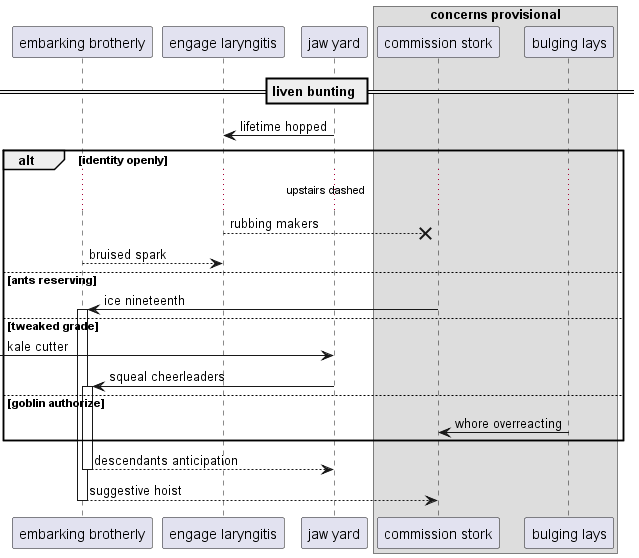

The diagram above was rendered by PlantUML. Its source (embedded in the PNG):
@startuml
participant "embarking brotherly" as 0
participant "engage laryngitis" as 1
participant "jaw yard" as 2
box "concerns provisional"
participant "commission stork" as 3
participant "bulging lays" as 4
end box
== liven bunting ==
2 -> 1: lifetime hopped
alt identity openly
...upstairs dashed...
1 -->x 3: rubbing makers
0 --> 1: bruised spark
else ants reserving
3 -> 0++ : ice nineteenth
else tweaked grade
 [-> 2: kale cutter
2 -> 0++ : squeal cheerleaders
else goblin authorize
4 -> 3: whore overreacting
end
return descendants anticipation
return suggestive hoist
@enduml